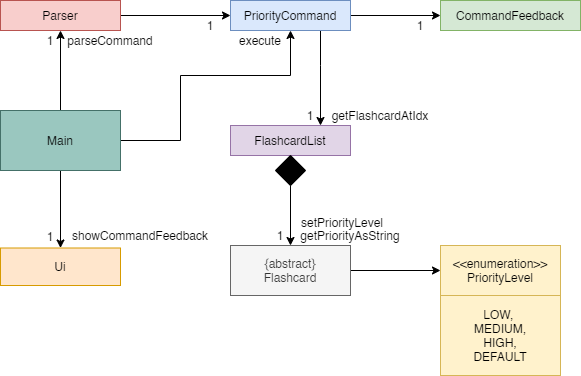

The diagram above was exported from draw.io. Its source (the exported page's mxGraphModel, read from the mxfile embedded in the PNG):
<mxGraphModel dx="1038" dy="531" grid="1" gridSize="10" guides="1" tooltips="1" connect="1" arrows="1" fold="1" page="1" pageScale="1" pageWidth="850" pageHeight="1100" math="0" shadow="0">
  <root>
    <mxCell id="0" />
    <mxCell id="1" parent="0" />
    <mxCell id="WEkl9Tc8bWQ4Hy5saDgs-2" style="edgeStyle=orthogonalEdgeStyle;rounded=0;orthogonalLoop=1;jettySize=auto;html=1;" parent="1" source="WEkl9Tc8bWQ4Hy5saDgs-1" edge="1">
      <mxGeometry relative="1" as="geometry">
        <mxPoint x="340" y="300" as="targetPoint" />
      </mxGeometry>
    </mxCell>
    <mxCell id="WEkl9Tc8bWQ4Hy5saDgs-1" value="Parser" style="rounded=0;whiteSpace=wrap;html=1;fillColor=#f8cecc;strokeColor=#b85450;" parent="1" vertex="1">
      <mxGeometry x="110" y="285" width="120" height="30" as="geometry" />
    </mxCell>
    <mxCell id="WEkl9Tc8bWQ4Hy5saDgs-5" style="edgeStyle=orthogonalEdgeStyle;rounded=0;orthogonalLoop=1;jettySize=auto;html=1;" parent="1" source="WEkl9Tc8bWQ4Hy5saDgs-4" target="WEkl9Tc8bWQ4Hy5saDgs-9" edge="1">
      <mxGeometry relative="1" as="geometry">
        <mxPoint x="570" y="300" as="targetPoint" />
      </mxGeometry>
    </mxCell>
    <mxCell id="WEkl9Tc8bWQ4Hy5saDgs-10" style="edgeStyle=orthogonalEdgeStyle;rounded=0;orthogonalLoop=1;jettySize=auto;html=1;" parent="1" source="WEkl9Tc8bWQ4Hy5saDgs-4" target="WEkl9Tc8bWQ4Hy5saDgs-11" edge="1">
      <mxGeometry relative="1" as="geometry">
        <mxPoint x="400" y="420" as="targetPoint" />
        <Array as="points">
          <mxPoint x="430" y="350" />
          <mxPoint x="430" y="350" />
        </Array>
      </mxGeometry>
    </mxCell>
    <mxCell id="WEkl9Tc8bWQ4Hy5saDgs-4" value="PriorityCommand" style="rounded=0;whiteSpace=wrap;html=1;fillColor=#dae8fc;strokeColor=#6c8ebf;" parent="1" vertex="1">
      <mxGeometry x="340" y="285" width="120" height="30" as="geometry" />
    </mxCell>
    <mxCell id="WEkl9Tc8bWQ4Hy5saDgs-9" value="CommandFeedback" style="rounded=0;whiteSpace=wrap;html=1;fillColor=#d5e8d4;strokeColor=#82b366;" parent="1" vertex="1">
      <mxGeometry x="550" y="285" width="140" height="30" as="geometry" />
    </mxCell>
    <mxCell id="WEkl9Tc8bWQ4Hy5saDgs-12" style="edgeStyle=orthogonalEdgeStyle;rounded=0;orthogonalLoop=1;jettySize=auto;html=1;" parent="1" source="WEkl9Tc8bWQ4Hy5saDgs-37" target="WEkl9Tc8bWQ4Hy5saDgs-13" edge="1">
      <mxGeometry relative="1" as="geometry">
        <mxPoint x="400" y="550" as="targetPoint" />
      </mxGeometry>
    </mxCell>
    <mxCell id="WEkl9Tc8bWQ4Hy5saDgs-11" value="FlashcardList" style="rounded=0;whiteSpace=wrap;html=1;fillColor=#e1d5e7;strokeColor=#9673a6;" parent="1" vertex="1">
      <mxGeometry x="340" y="410" width="120" height="30" as="geometry" />
    </mxCell>
    <mxCell id="tf4MiYfJ1DcMqi4MSKpc-16" style="edgeStyle=orthogonalEdgeStyle;rounded=0;orthogonalLoop=1;jettySize=auto;html=1;" parent="1" source="WEkl9Tc8bWQ4Hy5saDgs-13" target="WEkl9Tc8bWQ4Hy5saDgs-18" edge="1">
      <mxGeometry relative="1" as="geometry" />
    </mxCell>
    <mxCell id="WEkl9Tc8bWQ4Hy5saDgs-13" value="{abstract}&lt;br&gt;Flashcard" style="rounded=0;whiteSpace=wrap;html=1;fillColor=#f5f5f5;strokeColor=#666666;fontColor=#333333;" parent="1" vertex="1">
      <mxGeometry x="340" y="530" width="120" height="50" as="geometry" />
    </mxCell>
    <mxCell id="WEkl9Tc8bWQ4Hy5saDgs-16" value="1" style="text;html=1;strokeColor=none;fillColor=none;align=center;verticalAlign=middle;whiteSpace=wrap;rounded=0;" parent="1" vertex="1">
      <mxGeometry x="300" y="300" width="40" height="20" as="geometry" />
    </mxCell>
    <mxCell id="WEkl9Tc8bWQ4Hy5saDgs-18" value="&amp;lt;&amp;lt;enumeration&amp;gt;&amp;gt;&lt;br&gt;PriorityLevel" style="rounded=0;whiteSpace=wrap;html=1;fillColor=#fff2cc;strokeColor=#d6b656;" parent="1" vertex="1">
      <mxGeometry x="550" y="530" width="120" height="50" as="geometry" />
    </mxCell>
    <mxCell id="WEkl9Tc8bWQ4Hy5saDgs-19" value="LOW,&amp;nbsp;&lt;br&gt;MEDIUM,&lt;br&gt;HIGH,&lt;br&gt;DEFAULT" style="rounded=0;whiteSpace=wrap;html=1;fillColor=#fff2cc;strokeColor=#d6b656;" parent="1" vertex="1">
      <mxGeometry x="550" y="580" width="120" height="80" as="geometry" />
    </mxCell>
    <mxCell id="WEkl9Tc8bWQ4Hy5saDgs-24" value="getFlashcardAtIdx" style="text;html=1;strokeColor=none;fillColor=none;align=center;verticalAlign=middle;whiteSpace=wrap;rounded=0;" parent="1" vertex="1">
      <mxGeometry x="430" y="390" width="120" height="20" as="geometry" />
    </mxCell>
    <mxCell id="WEkl9Tc8bWQ4Hy5saDgs-25" value="1" style="text;html=1;strokeColor=none;fillColor=none;align=center;verticalAlign=middle;whiteSpace=wrap;rounded=0;" parent="1" vertex="1">
      <mxGeometry x="370" y="510" width="40" height="20" as="geometry" />
    </mxCell>
    <mxCell id="WEkl9Tc8bWQ4Hy5saDgs-26" value="setPriorityLevel" style="text;html=1;strokeColor=none;fillColor=none;align=center;verticalAlign=middle;whiteSpace=wrap;rounded=0;" parent="1" vertex="1">
      <mxGeometry x="392" y="497" width="120" height="20" as="geometry" />
    </mxCell>
    <mxCell id="WEkl9Tc8bWQ4Hy5saDgs-27" value="1" style="text;html=1;strokeColor=none;fillColor=none;align=center;verticalAlign=middle;whiteSpace=wrap;rounded=0;" parent="1" vertex="1">
      <mxGeometry x="400" y="390" width="40" height="20" as="geometry" />
    </mxCell>
    <mxCell id="WEkl9Tc8bWQ4Hy5saDgs-33" value="1" style="text;html=1;strokeColor=none;fillColor=none;align=center;verticalAlign=middle;whiteSpace=wrap;rounded=0;" parent="1" vertex="1">
      <mxGeometry x="510" y="300" width="40" height="20" as="geometry" />
    </mxCell>
    <mxCell id="WEkl9Tc8bWQ4Hy5saDgs-36" value="getPriorityAsString" style="text;html=1;strokeColor=none;fillColor=none;align=center;verticalAlign=middle;whiteSpace=wrap;rounded=0;" parent="1" vertex="1">
      <mxGeometry x="400" y="510" width="120" height="20" as="geometry" />
    </mxCell>
    <mxCell id="WEkl9Tc8bWQ4Hy5saDgs-37" value="" style="rhombus;whiteSpace=wrap;html=1;fillColor=#000000;" parent="1" vertex="1">
      <mxGeometry x="385" y="440" width="30" height="30" as="geometry" />
    </mxCell>
    <mxCell id="tf4MiYfJ1DcMqi4MSKpc-4" style="edgeStyle=orthogonalEdgeStyle;rounded=0;orthogonalLoop=1;jettySize=auto;html=1;entryX=0.5;entryY=1;entryDx=0;entryDy=0;" parent="1" source="tf4MiYfJ1DcMqi4MSKpc-2" target="WEkl9Tc8bWQ4Hy5saDgs-1" edge="1">
      <mxGeometry relative="1" as="geometry" />
    </mxCell>
    <mxCell id="tf4MiYfJ1DcMqi4MSKpc-14" style="edgeStyle=orthogonalEdgeStyle;rounded=0;orthogonalLoop=1;jettySize=auto;html=1;" parent="1" source="tf4MiYfJ1DcMqi4MSKpc-2" target="WEkl9Tc8bWQ4Hy5saDgs-4" edge="1">
      <mxGeometry relative="1" as="geometry">
        <Array as="points">
          <mxPoint x="290" y="425" />
          <mxPoint x="290" y="360" />
          <mxPoint x="400" y="360" />
        </Array>
      </mxGeometry>
    </mxCell>
    <mxCell id="tf4MiYfJ1DcMqi4MSKpc-17" style="edgeStyle=orthogonalEdgeStyle;rounded=0;orthogonalLoop=1;jettySize=auto;html=1;entryX=0.5;entryY=0;entryDx=0;entryDy=0;" parent="1" source="tf4MiYfJ1DcMqi4MSKpc-2" target="tf4MiYfJ1DcMqi4MSKpc-15" edge="1">
      <mxGeometry relative="1" as="geometry" />
    </mxCell>
    <mxCell id="tf4MiYfJ1DcMqi4MSKpc-2" value="Main" style="rounded=0;whiteSpace=wrap;html=1;fillColor=#9AC7BF;strokeColor=#447068;" parent="1" vertex="1">
      <mxGeometry x="110" y="395" width="120" height="60" as="geometry" />
    </mxCell>
    <mxCell id="tf4MiYfJ1DcMqi4MSKpc-5" value="parseCommand" style="text;html=1;strokeColor=none;fillColor=none;align=center;verticalAlign=middle;whiteSpace=wrap;rounded=0;" parent="1" vertex="1">
      <mxGeometry x="160" y="315" width="120" height="20" as="geometry" />
    </mxCell>
    <mxCell id="tf4MiYfJ1DcMqi4MSKpc-9" value="1" style="text;html=1;strokeColor=none;fillColor=none;align=center;verticalAlign=middle;whiteSpace=wrap;rounded=0;" parent="1" vertex="1">
      <mxGeometry x="140" y="315" width="40" height="20" as="geometry" />
    </mxCell>
    <mxCell id="tf4MiYfJ1DcMqi4MSKpc-10" value="execute" style="text;html=1;strokeColor=none;fillColor=none;align=center;verticalAlign=middle;whiteSpace=wrap;rounded=0;" parent="1" vertex="1">
      <mxGeometry x="310" y="315" width="120" height="20" as="geometry" />
    </mxCell>
    <mxCell id="tf4MiYfJ1DcMqi4MSKpc-15" value="Ui" style="rounded=0;whiteSpace=wrap;html=1;fillColor=#ffe6cc;strokeColor=#d79b00;" parent="1" vertex="1">
      <mxGeometry x="110" y="532.5" width="120" height="37.5" as="geometry" />
    </mxCell>
    <mxCell id="tf4MiYfJ1DcMqi4MSKpc-18" value="showCommandFeedback" style="text;html=1;strokeColor=none;fillColor=none;align=center;verticalAlign=middle;whiteSpace=wrap;rounded=0;" parent="1" vertex="1">
      <mxGeometry x="190" y="510" width="120" height="20" as="geometry" />
    </mxCell>
    <mxCell id="tf4MiYfJ1DcMqi4MSKpc-19" value="1" style="text;html=1;strokeColor=none;fillColor=none;align=center;verticalAlign=middle;whiteSpace=wrap;rounded=0;" parent="1" vertex="1">
      <mxGeometry x="140" y="510.5" width="40" height="20" as="geometry" />
    </mxCell>
  </root>
</mxGraphModel>